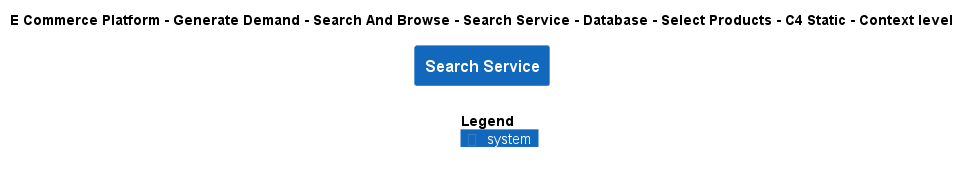

The diagram above was rendered by PlantUML. Its source (embedded in the PNG):
@startuml
!include ..\..\..\..\..\..\..\..\..\.c4s\C4_Context.puml

AddElementTag("c4interflow:lifecycle:new", $bgColor=green, $fontColor=#ffffff, $borderColor=green, $shadowing="False")
AddElementTag("c4interflow:lifecycle:changed", $bgColor=orange, $fontColor=#ffffff, $borderColor=orange, $shadowing="False")
AddElementTag("c4interflow:lifecycle:removed", $bgColor=red, $fontColor=#ffffff, $borderColor=red, $shadowing="False")

AddRelTag("c4interflow:lifecycle:new", $textColor=green, $lineColor=green)
AddRelTag("c4interflow:lifecycle:changed", $textColor=orange, $lineColor=orange)
AddRelTag("c4interflow:lifecycle:removed", $textColor=red, $lineColor=red)

SHOW_PERSON_PORTRAIT()
LAYOUT_TOP_DOWN()

skinparam linetype polyline

title E Commerce Platform - Generate Demand - Search And Browse - Search Service - Database - Select Products - C4 Static - Context level

System(ECommercePlatform.GenerateDemand.SearchAndBrowse.SoftwareSystems.SearchService, "Search Service", "")



SHOW_LEGEND()
@enduml